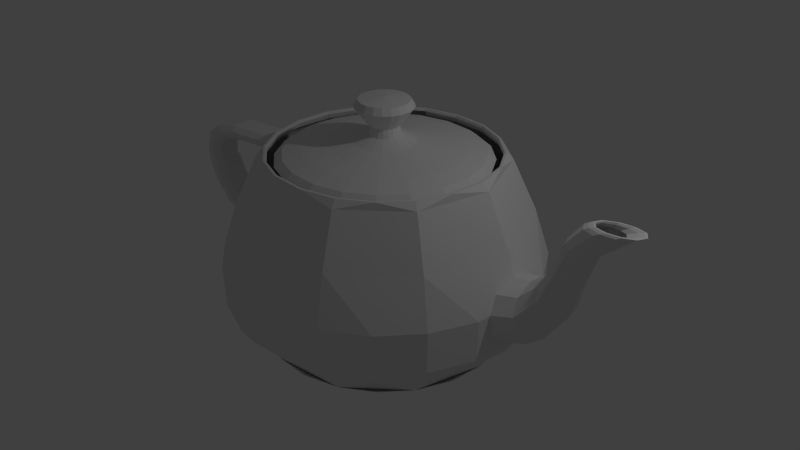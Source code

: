 # Source: pot_low.blend  (saved by Blender 2.76.0; exported with 4.5.12 LTS)
import bpy
from mathutils import Matrix  # noqa: F401  (used for matrix-valued properties, if any)

bpy.ops.wm.read_factory_settings(use_empty=True)
scene = bpy.context.scene
scene.name = 'Scene'

# ---- collections
col_collection_1 = bpy.data.collections.new('Collection 1'); scene.collection.children.link(col_collection_1)

# ---- world
world_world = bpy.data.worlds.new('World'); scene.world = world_world
world_world.color = (0.05088, 0.05088, 0.05088)
world_world.use_sun_shadow = False
world_world.sun_shadow_jitter_overblur = 0.0
world_world.cycles.sampling_method = 'MANUAL'
world_world.cycles.sample_map_resolution = 256

# ---- cameras
cam_camera_001 = bpy.data.cameras.new('Camera.001')
cam_camera_001.clip_end = 100.0
cam_camera_001.lens = 35.0
cam_camera_001.sensor_width = 32.0
cam_camera_001.sensor_height = 18.0
cam_camera_001.display_size = 2.0
cam_camera_001.dof.focus_distance = 0.0
cam_camera_001.dof.aperture_fstop = 128.0
cam_camera_001.dof.aperture_blades = 6
cam_camera = bpy.data.cameras.new('Camera')
cam_camera.clip_end = 100.0
cam_camera.lens = 35.0
cam_camera.sensor_width = 32.0
cam_camera.sensor_height = 18.0
cam_camera.ortho_scale = 7.314
cam_camera.dof.focus_distance = 0.0
cam_camera.dof.aperture_fstop = 128.0

# ---- lights
light_lamp = bpy.data.lights.new('Lamp', 'POINT')
light_lamp.transmission_factor = 0.0
light_lamp.cutoff_distance = 30.0
light_lamp.energy = 100.0
light_lamp.shadow_buffer_clip_start = 1.001
light_lamp.shadow_soft_size = 0.1
light_lamp.shadow_maximum_resolution = 0.006
light_lamp.use_absolute_resolution = True
light_lamp.cycles.use_multiple_importance_sampling = False

# ---- meshes
me_teapot_001 = bpy.data.meshes.new('Teapot.001')
me_teapot_001.from_pydata([(0.4786, -1.425, 2.4), (0.453, -1.348, 2.494), (0.0, -1.42, 2.494), (0.4435, -1.32, 2.494), (0.0, -1.39, 2.494), (0.4404, -1.311, 2.463), (0.0, -1.38, 2.463), (0.4467, -1.33, 2.4), (0.0, -1.4, 2.4), (0.8432, -1.149, 2.494), (0.8257, -1.125, 2.494), (0.8198, -1.117, 2.463), (0.8315, -1.133, 2.4), (1.214, -0.8909, 2.4), (1.149, -0.8432, 2.494), (1.125, -0.8257, 2.494), (1.117, -0.8198, 2.463), (1.133, -0.8315, 2.4), (1.348, -0.453, 2.495), (1.32, -0.4435, 2.495), (1.311, -0.4404, 2.463), (1.33, -0.4467, 2.4), (1.5, 0.0, 2.4), (1.42, 0.0, 2.494), (1.39, 0.0, 2.494), (1.38, 0.0, 2.463), (1.4, 0.0, 2.4), (-1.5, 0.0, 2.4), (-1.348, -0.453, 2.494), (-1.42, 0.0, 2.494), (-1.32, -0.4435, 2.494), (-1.39, 0.0, 2.494), (-1.311, -0.4404, 2.463), (-1.38, 0.0, 2.463), (-1.33, -0.4467, 2.4), (-1.4, 0.0, 2.4), (-1.214, -0.8909, 2.4), (-1.149, -0.8432, 2.494), (-1.125, -0.8257, 2.494), (-1.117, -0.8198, 2.463), (-1.133, -0.8315, 2.4), (-0.8432, -1.149, 2.494), (-0.8257, -1.125, 2.494), (-0.8198, -1.117, 2.463), (-0.8315, -1.133, 2.4), (-0.4786, -1.425, 2.4), (-0.453, -1.348, 2.495), (-0.4435, -1.32, 2.495), (-0.4404, -1.311, 2.463), (-0.4467, -1.33, 2.4), (-0.4786, 1.425, 2.4), (-0.453, 1.348, 2.494), (0.0, 1.42, 2.494), (-0.4435, 1.32, 2.494), (0.0, 1.39, 2.494), (-0.4404, 1.311, 2.463), (0.0, 1.38, 2.463), (-0.4467, 1.33, 2.4), (0.0, 1.4, 2.4), (-0.8432, 1.149, 2.494), (-0.8257, 1.125, 2.494), (-0.8198, 1.117, 2.463), (-0.8315, 1.133, 2.4), (-1.214, 0.8909, 2.4), (-1.149, 0.8432, 2.494), (-1.125, 0.8257, 2.494), (-1.117, 0.8198, 2.463), (-1.133, 0.8315, 2.4), (-1.348, 0.453, 2.495), (-1.32, 0.4435, 2.495), (-1.311, 0.4404, 2.463), (-1.33, 0.4467, 2.4), (1.348, 0.453, 2.494), (1.32, 0.4435, 2.494), (1.311, 0.4404, 2.463), (1.33, 0.4467, 2.4), (1.214, 0.8909, 2.4), (1.149, 0.8432, 2.494), (1.125, 0.8257, 2.494), (1.117, 0.8198, 2.463), (1.133, 0.8315, 2.4), (0.8432, 1.149, 2.494), (0.8257, 1.125, 2.494), (0.8198, 1.117, 2.463), (0.8315, 1.133, 2.4), (0.4786, 1.425, 2.4), (0.453, 1.348, 2.495), (0.4435, 1.32, 2.495), (0.4404, 1.311, 2.463), (0.4467, 1.33, 2.4), (0.6291, -1.873, 1.178), (0.0, -1.972, 1.178), (0.5692, -1.694, 1.775), (1.171, -1.596, 1.178), (1.596, -1.171, 1.178), (1.444, -1.06, 1.775), (1.873, -0.6291, 1.178), (1.972, 0.0, 1.178), (1.784, 0.0, 1.775), (-1.873, -0.6291, 1.178), (-1.972, 0.0, 1.178), (-1.784, 0.0, 1.775), (-1.596, -1.171, 1.178), (-1.444, -1.06, 1.775), (-1.171, -1.596, 1.178), (-0.6291, -1.873, 1.178), (-0.5692, -1.694, 1.775), (-0.6291, 1.873, 1.178), (0.0, 1.972, 1.178), (-0.5692, 1.694, 1.775), (-1.171, 1.596, 1.178), (-1.596, 1.171, 1.178), (-1.444, 1.06, 1.775), (-1.873, 0.6291, 1.178), (1.873, 0.6291, 1.178), (1.596, 1.171, 1.178), (1.444, 1.06, 1.775), (1.171, 1.596, 1.178), (0.6291, 1.873, 1.178), (0.5692, 1.694, 1.775), (0.4952, -1.474, 0.2136), (0.5819, -1.732, 0.4632), (0.6215, -1.85, 0.6564), (0.0, -1.948, 0.6564), (1.157, -1.576, 0.6564), (1.256, -0.9218, 0.2136), (1.476, -1.083, 0.4632), (1.576, -1.157, 0.6564), (1.85, -0.6215, 0.6564), (1.552, 0.0, 0.2136), (1.824, 0.0, 0.4632), (1.948, 0.0, 0.6564), (-1.552, 0.0, 0.2136), (-1.824, 0.0, 0.4632), (-1.85, -0.6215, 0.6564), (-1.948, 0.0, 0.6564), (-1.256, -0.9218, 0.2136), (-1.476, -1.083, 0.4632), (-1.576, -1.157, 0.6564), (-1.157, -1.576, 0.6564), (-0.4952, -1.474, 0.2136), (-0.5819, -1.732, 0.4632), (-0.6215, -1.85, 0.6564), (-0.4952, 1.474, 0.2136), (-0.5819, 1.732, 0.4632), (-0.6215, 1.85, 0.6564), (0.0, 1.948, 0.6564), (-1.157, 1.576, 0.6564), (-1.256, 0.9218, 0.2136), (-1.476, 1.083, 0.4632), (-1.576, 1.157, 0.6564), (-1.85, 0.6215, 0.6564), (1.85, 0.6215, 0.6564), (1.256, 0.9218, 0.2136), (1.476, 1.083, 0.4632), (1.576, 1.157, 0.6564), (1.157, 1.576, 0.6564), (0.4952, 1.474, 0.2136), (0.5819, 1.732, 0.4632), (0.6215, 1.85, 0.6564), (-2.969, -0.144, 1.8), (-2.91, -0.144, 2.008), (-2.734, -0.144, 2.134), (-2.442, -0.144, 2.199), (-1.51, -0.144, 2.227), (-2.894, -0.216, 1.8), (-2.839, -0.216, 1.981), (-2.674, -0.216, 2.091), (-2.4, -0.216, 2.147), (-1.535, -0.216, 2.171), (-2.806, -0.216, 1.8), (-2.754, -0.216, 1.948), (-2.601, -0.216, 2.038), (-2.35, -0.216, 2.085), (-1.565, -0.216, 2.104), (-2.731, -0.144, 1.8), (-2.683, -0.144, 1.921), (-2.54, -0.144, 1.995), (-2.307, -0.144, 2.033), (-1.59, -0.144, 2.048), (-2.731, 0.144, 1.8), (-2.683, 0.144, 1.921), (-2.54, 0.144, 1.995), (-2.307, 0.144, 2.033), (-1.59, 0.144, 2.048), (-2.806, 0.216, 1.8), (-2.754, 0.216, 1.948), (-2.601, 0.216, 2.038), (-2.35, 0.216, 2.085), (-1.565, 0.216, 2.104), (-2.894, 0.216, 1.8), (-2.839, 0.216, 1.981), (-2.674, 0.216, 2.091), (-2.4, 0.216, 2.147), (-1.535, 0.216, 2.171), (-2.969, 0.144, 1.8), (-2.91, 0.144, 2.008), (-2.734, 0.144, 2.134), (-2.442, 0.144, 2.199), (-1.51, 0.144, 2.227), (-1.91, -0.144, 0.6312), (-2.596, -0.144, 1.061), (-2.805, -0.144, 1.298), (-2.928, -0.144, 1.546), (-2.559, -0.216, 1.113), (-2.747, -0.216, 1.34), (-2.858, -0.216, 1.572), (-1.965, -0.216, 0.7944), (-2.278, -0.216, 0.9714), (-2.515, -0.216, 1.175), (-2.679, -0.216, 1.391), (-2.775, -0.216, 1.604), (-1.99, -0.144, 0.8688), (-2.269, -0.144, 1.033), (-2.478, -0.144, 1.227), (-2.622, -0.144, 1.433), (-2.705, -0.144, 1.63), (-1.99, 0.144, 0.8688), (-2.269, 0.144, 1.033), (-2.478, 0.144, 1.227), (-2.622, 0.144, 1.433), (-2.705, 0.144, 1.63), (-1.965, 0.216, 0.7944), (-2.278, 0.216, 0.9714), (-2.515, 0.216, 1.175), (-2.679, 0.216, 1.391), (-2.775, 0.216, 1.604), (-2.559, 0.216, 1.113), (-2.747, 0.216, 1.34), (-2.858, 0.216, 1.572), (-1.91, 0.144, 0.6312), (-2.596, 0.144, 1.061), (-2.805, 0.144, 1.298), (-2.928, 0.144, 1.546), (3.238, -0.12, 2.4), (2.881, -0.1405, 2.1), (2.922, 0.0, 2.09), (3.3, 0.0, 2.4), (2.718, -0.1893, 1.696), (2.751, 0.0, 1.669), (2.579, -0.2475, 1.271), (2.609, 0.0, 1.223), (2.296, -0.2963, 0.9062), (2.318, 0.0, 0.8376), (1.7, -0.3168, 0.6858), (1.7, 0.0, 0.6), (3.089, -0.18, 2.4), (2.784, -0.2107, 2.123), (2.64, -0.2839, 1.76), (2.509, -0.3713, 1.384), (2.245, -0.4445, 1.07), (1.7, -0.4752, 0.8904), (2.911, -0.18, 2.4), (2.667, -0.2107, 2.151), (2.546, -0.2839, 1.836), (2.425, -0.3713, 1.52), (2.184, -0.4445, 1.265), (1.7, -0.4752, 1.135), (2.762, -0.12, 2.4), (2.57, -0.1405, 2.174), (2.467, -0.1893, 1.9), (2.355, -0.2475, 1.634), (2.133, -0.2963, 1.429), (1.7, -0.3168, 1.339), (2.7, 0.0, 2.4), (2.529, 0.0, 2.183), (2.434, 0.0, 1.927), (2.326, 0.0, 1.682), (2.111, 0.0, 1.498), (1.7, 0.0, 1.425), (2.762, 0.12, 2.4), (2.57, 0.1405, 2.174), (2.467, 0.1893, 1.9), (2.355, 0.2475, 1.634), (2.133, 0.2963, 1.429), (1.7, 0.3168, 1.339), (2.911, 0.18, 2.4), (2.667, 0.2107, 2.151), (2.546, 0.2839, 1.836), (2.425, 0.3713, 1.52), (2.184, 0.4445, 1.265), (1.7, 0.4752, 1.135), (3.089, 0.18, 2.4), (2.784, 0.2107, 2.123), (2.64, 0.2839, 1.76), (2.509, 0.3713, 1.384), (2.245, 0.4445, 1.07), (1.7, 0.4752, 0.8904), (3.238, 0.12, 2.4), (2.881, 0.1405, 2.1), (2.718, 0.1893, 1.696), (2.579, 0.2475, 1.271), (2.296, 0.2963, 0.9062), (1.7, 0.3168, 0.6858), (3.158, -0.072, 2.4), (3.277, -0.07699, 2.451), (3.328, 0.0, 2.452), (3.2, 0.0, 2.4), (3.349, -0.0889, 2.473), (3.408, 0.0, 2.476), (3.369, -0.1031, 2.471), (3.434, 0.0, 2.473), (3.333, -0.115, 2.446), (3.4, 0.0, 2.447), (3.059, -0.108, 2.4), (3.155, -0.1155, 2.446), (3.207, -0.1333, 2.468), (3.213, -0.1547, 2.466), (3.174, -0.1725, 2.443), (2.941, -0.108, 2.4), (3.01, -0.1155, 2.442), (3.038, -0.1333, 2.462), (3.028, -0.1547, 2.461), (2.984, -0.1725, 2.44), (2.842, -0.072, 2.4), (2.889, -0.07699, 2.438), (2.896, -0.0889, 2.456), (2.872, -0.1031, 2.456), (2.825, -0.115, 2.437), (2.8, 0.0, 2.4), (2.838, 0.0, 2.436), (2.837, 0.0, 2.454), (2.807, 0.0, 2.454), (2.758, 0.0, 2.436), (2.842, 0.072, 2.4), (2.889, 0.07699, 2.438), (2.896, 0.0889, 2.456), (2.872, 0.1031, 2.456), (2.825, 0.115, 2.437), (2.941, 0.108, 2.4), (3.01, 0.1155, 2.442), (3.038, 0.1333, 2.462), (3.028, 0.1547, 2.461), (2.984, 0.1725, 2.44), (3.059, 0.108, 2.4), (3.155, 0.1155, 2.446), (3.207, 0.1333, 2.468), (3.213, 0.1547, 2.466), (3.174, 0.1725, 2.443), (3.158, 0.072, 2.4), (3.277, 0.07699, 2.451), (3.349, 0.0889, 2.473), (3.369, 0.1031, 2.471), (3.333, 0.115, 2.446), (0.06381, -0.19, 2.7), (0.05725, -0.1702, 2.804), (0.0, -0.1792, 2.804), (0.0, -0.2, 2.7), (0.08751, -0.2599, 2.923), (0.0, -0.2736, 2.923), (0.1147, -0.3405, 3.035), (0.0, -0.3584, 3.035), (0.09881, -0.2934, 3.118), (0.0, -0.3088, 3.118), (0.0, 0.0, 3.15), (0.1188, -0.1619, 2.7), (0.1065, -0.1451, 2.804), (0.1627, -0.2216, 2.923), (0.2132, -0.2903, 3.035), (0.1837, -0.2501, 3.118), (0.1619, -0.1188, 2.7), (0.1451, -0.1065, 2.804), (0.2216, -0.1627, 2.923), (0.2903, -0.2132, 3.035), (0.2501, -0.1837, 3.118), (0.19, -0.06381, 2.7), (0.1702, -0.05725, 2.804), (0.2599, -0.08751, 2.923), (0.3405, -0.1147, 3.035), (0.2934, -0.09881, 3.118), (0.2, 0.0, 2.7), (0.1792, 0.0, 2.804), (0.2736, 0.0, 2.923), (0.3584, 0.0, 3.035), (0.3088, 0.0, 3.118), (-0.19, -0.06381, 2.7), (-0.1702, -0.05725, 2.804), (-0.1792, 0.0, 2.804), (-0.2, 0.0, 2.7), (-0.2599, -0.08751, 2.923), (-0.2736, 0.0, 2.923), (-0.3405, -0.1147, 3.035), (-0.3584, 0.0, 3.035), (-0.2934, -0.09881, 3.118), (-0.3088, 0.0, 3.118), (-0.1619, -0.1188, 2.7), (-0.1451, -0.1065, 2.804), (-0.2216, -0.1627, 2.923), (-0.2903, -0.2132, 3.035), (-0.2501, -0.1837, 3.118), (-0.1188, -0.1619, 2.7), (-0.1065, -0.1451, 2.804), (-0.1627, -0.2216, 2.923), (-0.2132, -0.2903, 3.035), (-0.1837, -0.2501, 3.118), (-0.06381, -0.19, 2.7), (-0.05725, -0.1702, 2.804), (-0.08751, -0.2599, 2.923), (-0.1147, -0.3405, 3.035), (-0.09881, -0.2934, 3.118), (-0.06381, 0.19, 2.7), (-0.05725, 0.1702, 2.804), (0.0, 0.1792, 2.804), (0.0, 0.2, 2.7), (-0.08751, 0.2599, 2.923), (0.0, 0.2736, 2.923), (-0.1147, 0.3405, 3.035), (0.0, 0.3584, 3.035), (-0.09881, 0.2934, 3.118), (0.0, 0.3088, 3.118), (-0.1188, 0.1619, 2.7), (-0.1065, 0.1451, 2.804), (-0.1627, 0.2216, 2.923), (-0.2132, 0.2903, 3.035), (-0.1837, 0.2501, 3.118), (-0.1619, 0.1188, 2.7), (-0.1451, 0.1065, 2.804), (-0.2216, 0.1627, 2.923), (-0.2903, 0.2132, 3.035), (-0.2501, 0.1837, 3.118), (-0.19, 0.06381, 2.7), (-0.1702, 0.05725, 2.804), (-0.2599, 0.08751, 2.923), (-0.3405, 0.1147, 3.035), (-0.2934, 0.09881, 3.118), (0.19, 0.06381, 2.7), (0.1702, 0.05725, 2.804), (0.2599, 0.08751, 2.923), (0.3405, 0.1147, 3.035), (0.2934, 0.09881, 3.118), (0.1619, 0.1188, 2.7), (0.1451, 0.1065, 2.804), (0.2216, 0.1627, 2.923), (0.2903, 0.2132, 3.035), (0.2501, 0.1837, 3.118), (0.1188, 0.1619, 2.7), (0.1065, 0.1451, 2.804), (0.1627, 0.2216, 2.923), (0.2132, 0.2903, 3.035), (0.1837, 0.2501, 3.118), (0.06381, 0.19, 2.7), (0.05725, 0.1702, 2.804), (0.08751, 0.2599, 2.923), (0.1147, 0.3405, 3.035), (0.09881, 0.2934, 3.118), (0.4148, -1.235, 2.4), (0.3844, -1.144, 2.474), (0.0, -1.205, 2.474), (0.0, -1.3, 2.4), (0.3096, -0.9216, 2.527), (0.0, -0.9704, 2.527), (0.2149, -0.6398, 2.573), (0.0, -0.6736, 2.573), (0.1248, -0.3715, 2.626), (0.0, -0.3912, 2.626), (0.7721, -1.052, 2.4), (0.7156, -0.975, 2.474), (0.5763, -0.7853, 2.527), (0.4001, -0.5451, 2.573), (0.2323, -0.3166, 2.626), (1.052, -0.7721, 2.4), (0.975, -0.7156, 2.474), (0.7853, -0.5763, 2.527), (0.5451, -0.4001, 2.573), (0.3166, -0.2323, 2.626), (1.235, -0.4148, 2.4), (1.144, -0.3844, 2.474), (0.9216, -0.3096, 2.527), (0.6398, -0.2149, 2.573), (0.3715, -0.1248, 2.626), (1.3, 0.0, 2.4), (1.205, 0.0, 2.474), (0.9704, 0.0, 2.527), (0.6736, 0.0, 2.573), (0.3912, 0.0, 2.626), (-1.235, -0.4148, 2.4), (-1.144, -0.3844, 2.474), (-1.205, 0.0, 2.474), (-1.3, 0.0, 2.4), (-0.9216, -0.3096, 2.527), (-0.9704, 0.0, 2.527), (-0.6398, -0.2149, 2.573), (-0.6736, 0.0, 2.573), (-0.3715, -0.1248, 2.626), (-0.3912, 0.0, 2.626), (-1.052, -0.7721, 2.4), (-0.975, -0.7156, 2.474), (-0.7853, -0.5763, 2.527), (-0.5451, -0.4001, 2.573), (-0.3166, -0.2323, 2.626), (-0.7721, -1.052, 2.4), (-0.7156, -0.975, 2.474), (-0.5763, -0.7853, 2.527), (-0.4001, -0.5451, 2.573), (-0.2323, -0.3166, 2.626), (-0.4148, -1.235, 2.4), (-0.3844, -1.144, 2.474), (-0.3096, -0.9216, 2.527), (-0.2149, -0.6398, 2.573), (-0.1248, -0.3715, 2.626), (-0.4148, 1.235, 2.4), (-0.3844, 1.144, 2.474), (0.0, 1.205, 2.474), (0.0, 1.3, 2.4), (-0.3096, 0.9216, 2.527), (0.0, 0.9704, 2.527), (-0.2149, 0.6398, 2.573), (0.0, 0.6736, 2.573), (-0.1248, 0.3715, 2.626), (0.0, 0.3912, 2.626), (-0.7721, 1.052, 2.4), (-0.7156, 0.975, 2.474), (-0.5763, 0.7853, 2.527), (-0.4001, 0.5451, 2.573), (-0.2323, 0.3166, 2.626), (-1.052, 0.7721, 2.4), (-0.975, 0.7156, 2.474), (-0.7853, 0.5763, 2.527), (-0.5451, 0.4001, 2.573), (-0.3166, 0.2323, 2.626), (-1.235, 0.4148, 2.4), (-1.144, 0.3844, 2.474), (-0.9216, 0.3096, 2.527), (-0.6398, 0.2149, 2.573), (-0.3715, 0.1248, 2.626), (1.235, 0.4148, 2.4), (1.144, 0.3844, 2.474), (0.9216, 0.3096, 2.527), (0.6398, 0.2149, 2.573), (0.3715, 0.1248, 2.626), (1.052, 0.7721, 2.4), (0.975, 0.7156, 2.474), (0.7853, 0.5763, 2.527), (0.5451, 0.4001, 2.573), (0.3166, 0.2323, 2.626), (0.7721, 1.052, 2.4), (0.7156, 0.975, 2.474), (0.5763, 0.7853, 2.527), (0.4001, 0.5451, 2.573), (0.2323, 0.3166, 2.626), (0.4148, 1.235, 2.4), (0.3844, 1.144, 2.474), (0.3096, 0.9216, 2.527), (0.2149, 0.6398, 2.573), (0.1248, 0.3715, 2.626), (0.4724, 1.406, 0.1056), (0.441, 1.313, 0.0648), (0.3649, 1.086, 0.0312), (0.2243, 0.6679, 0.0084), (0.0, 0.0, 0.0), (0.7799, 1.067, 0.0648), (1.198, 0.8795, 0.1056), (1.119, 0.821, 0.0648), (0.9255, 0.6792, 0.0312), (0.5691, 0.4176, 0.0084), (1.406, 0.4724, 0.1056), (1.313, 0.441, 0.0648), (1.086, 0.3649, 0.0312), (0.6679, 0.2243, 0.0084), (1.481, 0.0, 0.1056), (1.382, 0.0, 0.0648), (1.144, 0.0, 0.0312), (0.7032, 0.0, 0.0084), (-1.406, 0.4724, 0.1056), (-1.481, 0.0, 0.1056), (-1.313, 0.441, 0.0648), (-1.382, 0.0, 0.0648), (-1.086, 0.3649, 0.0312), (-1.144, 0.0, 0.0312), (-0.6679, 0.2243, 0.0084), (-0.7032, 0.0, 0.0084), (-1.198, 0.8795, 0.1056), (-1.119, 0.821, 0.0648), (-0.9255, 0.6792, 0.0312), (-0.5691, 0.4176, 0.0084), (-0.2243, 0.6679, 0.0084), (-0.5691, 0.4176, 0.0084), (-0.4724, 1.406, 0.1056), (-0.441, 1.313, 0.0648), (-0.3649, 1.086, 0.0312), (-0.2243, 0.6679, 0.0084), (-0.4724, -1.406, 0.1056), (0.0, -1.481, 0.1056), (-0.441, -1.313, 0.0648), (0.0, -1.382, 0.0648), (-0.3649, -1.086, 0.0312), (0.0, -1.144, 0.0312), (-0.2243, -0.6679, 0.0084), (0.0, -0.7032, 0.0084), (-0.8795, -1.198, 0.1056), (-0.821, -1.119, 0.0648), (-0.6792, -0.9255, 0.0312), (-0.4176, -0.5691, 0.0084), (-1.198, -0.8795, 0.1056), (-1.119, -0.821, 0.0648), (-0.9255, -0.6792, 0.0312), (-0.5691, -0.4176, 0.0084), (-1.406, -0.4724, 0.1056), (-1.313, -0.441, 0.0648), (-1.086, -0.3649, 0.0312), (-0.6679, -0.2243, 0.0084), (1.406, -0.4724, 0.1056), (1.313, -0.441, 0.0648), (1.086, -0.3649, 0.0312), (0.6679, -0.2243, 0.0084), (1.198, -0.8795, 0.1056), (1.119, -0.821, 0.0648), (0.9255, -0.6792, 0.0312), (0.5691, -0.4176, 0.0084), (0.8795, -1.198, 0.1056), (0.821, -1.119, 0.0648), (0.6792, -0.9255, 0.0312), (0.4176, -0.5691, 0.0084), (0.4724, -1.406, 0.1056), (0.441, -1.313, 0.0648), (0.3649, -1.086, 0.0312), (0.2243, -0.6679, 0.0084)], [(57, 62), (62, 67)], [(1, 3, 4, 2), (3, 5, 6, 4), (5, 7, 8, 6), (9, 10, 3, 1), (10, 11, 5, 3), (11, 12, 7, 5), (14, 15, 10, 9), (15, 16, 11, 10), (16, 17, 12, 11), (18, 19, 15, 14), (19, 20, 16, 15), (20, 21, 17, 16), (23, 24, 19, 18), (24, 25, 20, 19), (25, 26, 21, 20), (28, 30, 31, 29), (30, 32, 33, 31), (32, 34, 35, 33), (37, 38, 30, 28), (38, 39, 32, 30), (39, 40, 34, 32), (41, 42, 38, 37), (42, 43, 39, 38), (43, 44, 40, 39), (46, 47, 42, 41), (47, 48, 43, 42), (48, 49, 44, 43), (2, 4, 47, 46), (4, 6, 48, 47), (6, 8, 49, 48), (51, 53, 54, 52), (53, 55, 56, 54), (55, 57, 58, 56), (59, 60, 53, 51), (60, 61, 55, 53), (64, 65, 60, 59), (65, 66, 61, 60), (68, 69, 65, 64), (69, 70, 66, 65), (70, 71, 67, 66), (29, 31, 69, 68), (31, 33, 70, 69), (33, 35, 71, 70), (72, 73, 24, 23), (73, 74, 25, 24), (74, 75, 26, 25), (77, 78, 73, 72), (78, 79, 74, 73), (79, 80, 75, 74), (81, 82, 78, 77), (82, 83, 79, 78), (83, 84, 80, 79), (86, 87, 82, 81), (87, 88, 83, 82), (88, 89, 84, 83), (52, 54, 87, 86), (54, 56, 88, 87), (56, 58, 89, 88), (97, 96, 128, 131), (113, 151, 135, 100), (96, 95, 94), (103, 36, 27, 101), (103, 101, 99), (102, 103, 99), (100, 99, 101), (45, 106, 92, 0), (92, 106, 91), (91, 90, 92), (105, 91, 106), (91, 123, 122, 90), (128, 96, 94, 127), (111, 150, 151, 113), (135, 134, 99, 100), (126, 125, 129, 130), (142, 123, 91, 105), (111, 110, 147, 150), (147, 110, 107, 145), (551, 545, 157, 153), (146, 145, 107, 108), (106, 45, 36, 103), (103, 104, 106), (104, 102, 138, 139), (142, 105, 104, 139), (155, 154, 156), (110, 111, 112), (107, 110, 109), (119, 117, 118), (159, 146, 108, 118), (154, 158, 156), (76, 116, 119, 85), (117, 119, 116), (115, 117, 116), (117, 115, 155, 156), (159, 118, 117, 156), (165, 166, 161, 160), (166, 167, 162, 161), (167, 168, 163, 162), (170, 171, 166, 165), (171, 172, 167, 166), (172, 173, 168, 167), (174, 169, 168, 173), (168, 169, 164, 163), (175, 176, 171, 170), (176, 177, 172, 171), (177, 178, 173, 172), (185, 186, 181, 180), (186, 187, 182, 181), (187, 188, 183, 182), (190, 191, 186, 185), (191, 192, 187, 186), (192, 193, 188, 187), (198, 199, 194, 193), (195, 196, 191, 190), (196, 197, 192, 191), (197, 198, 193, 192), (194, 189, 188, 193), (188, 189, 184, 183), (231, 201, 202, 232), (230, 200, 201, 231), (203, 233, 232, 202), (204, 201, 208), (209, 204, 208), (204, 205, 202, 201), (205, 206, 203, 202), (206, 165, 160, 203), (200, 208, 201), (200, 207, 208), (209, 210, 205, 204), (210, 211, 206, 205), (211, 170, 165, 206), (212, 213, 208, 207), (213, 214, 209, 208), (214, 215, 210, 209), (215, 216, 211, 210), (216, 175, 170, 211), (222, 223, 218, 217), (223, 224, 219, 218), (224, 225, 220, 219), (225, 226, 221, 220), (226, 185, 180, 221), (230, 231, 223), (227, 223, 231), (227, 228, 225, 224), (228, 229, 226, 225), (229, 190, 185, 226), (224, 223, 227), (222, 230, 223), (231, 232, 228, 227), (232, 233, 229, 228), (233, 195, 190, 229), (233, 203, 160, 195), (195, 160, 161, 196), (162, 197, 196, 161), (163, 198, 197, 162), (199, 198, 163, 164), (234, 235, 236, 237), (235, 238, 239, 236), (238, 240, 241, 239), (240, 242, 243, 241), (242, 244, 245, 243), (246, 247, 235, 234), (247, 248, 238, 235), (248, 249, 240, 238), (249, 250, 242, 240), (250, 251, 244, 242), (252, 253, 247, 246), (253, 254, 248, 247), (254, 255, 249, 248), (255, 256, 250, 249), (256, 257, 251, 250), (258, 259, 253, 252), (259, 260, 254, 253), (260, 261, 255, 254), (261, 262, 256, 255), (262, 263, 257, 256), (264, 265, 259, 258), (265, 266, 260, 259), (266, 267, 261, 260), (267, 268, 262, 261), (268, 269, 263, 262), (270, 271, 265, 264), (271, 272, 266, 265), (272, 273, 267, 266), (273, 274, 268, 267), (274, 275, 269, 268), (276, 277, 271, 270), (277, 278, 272, 271), (278, 279, 273, 272), (279, 280, 274, 273), (280, 281, 275, 274), (282, 283, 277, 276), (283, 284, 278, 277), (284, 285, 279, 278), (285, 286, 280, 279), (286, 287, 281, 280), (288, 289, 283, 282), (289, 290, 284, 283), (290, 291, 285, 284), (291, 292, 286, 285), (292, 293, 287, 286), (237, 236, 289, 288), (236, 239, 290, 289), (239, 241, 291, 290), (241, 243, 292, 291), (243, 245, 293, 292), (294, 295, 296, 297), (295, 298, 299, 296), (298, 300, 301, 299), (300, 302, 303, 301), (302, 234, 237, 303), (304, 305, 295, 294), (305, 306, 298, 295), (306, 307, 300, 298), (307, 308, 302, 300), (308, 246, 234, 302), (309, 310, 305, 304), (310, 311, 306, 305), (311, 312, 307, 306), (312, 313, 308, 307), (313, 252, 246, 308), (314, 315, 310, 309), (315, 316, 311, 310), (316, 317, 312, 311), (317, 318, 313, 312), (318, 258, 252, 313), (319, 320, 315, 314), (320, 321, 316, 315), (321, 322, 317, 316), (322, 323, 318, 317), (323, 264, 258, 318), (324, 325, 320, 319), (325, 326, 321, 320), (326, 327, 322, 321), (327, 328, 323, 322), (328, 270, 264, 323), (329, 330, 325, 324), (330, 331, 326, 325), (331, 332, 327, 326), (332, 333, 328, 327), (333, 276, 270, 328), (334, 335, 330, 329), (335, 336, 331, 330), (336, 337, 332, 331), (337, 338, 333, 332), (338, 282, 276, 333), (339, 340, 335, 334), (340, 341, 336, 335), (341, 342, 337, 336), (342, 343, 338, 337), (343, 288, 282, 338), (297, 296, 340, 339), (296, 299, 341, 340), (299, 301, 342, 341), (301, 303, 343, 342), (303, 237, 288, 343), (344, 345, 346, 347), (345, 348, 349, 346), (348, 350, 351, 349), (350, 352, 353, 351), (352, 354, 353), (355, 356, 345, 344), (356, 357, 348, 345), (357, 358, 350, 348), (358, 359, 352, 350), (359, 354, 352), (360, 361, 356, 355), (361, 362, 357, 356), (362, 363, 358, 357), (363, 364, 359, 358), (364, 354, 359), (365, 366, 361, 360), (366, 367, 362, 361), (367, 368, 363, 362), (368, 369, 364, 363), (369, 354, 364), (370, 371, 366, 365), (371, 372, 367, 366), (372, 373, 368, 367), (373, 374, 369, 368), (374, 354, 369), (375, 376, 377, 378), (376, 379, 380, 377), (379, 381, 382, 380), (381, 383, 384, 382), (383, 354, 384), (385, 386, 376, 375), (386, 387, 379, 376), (387, 388, 381, 379), (388, 389, 383, 381), (389, 354, 383), (390, 391, 386, 385), (391, 392, 387, 386), (392, 393, 388, 387), (393, 394, 389, 388), (394, 354, 389), (395, 396, 391, 390), (396, 397, 392, 391), (397, 398, 393, 392), (398, 399, 394, 393), (399, 354, 394), (347, 346, 396, 395), (346, 349, 397, 396), (349, 351, 398, 397), (351, 353, 399, 398), (353, 354, 399), (400, 401, 402, 403), (401, 404, 405, 402), (404, 406, 407, 405), (406, 408, 409, 407), (408, 354, 409), (410, 411, 401, 400), (411, 412, 404, 401), (412, 413, 406, 404), (413, 414, 408, 406), (414, 354, 408), (415, 416, 411, 410), (416, 417, 412, 411), (417, 418, 413, 412), (418, 419, 414, 413), (419, 354, 414), (420, 421, 416, 415), (421, 422, 417, 416), (422, 423, 418, 417), (423, 424, 419, 418), (424, 354, 419), (378, 377, 421, 420), (377, 380, 422, 421), (380, 382, 423, 422), (382, 384, 424, 423), (384, 354, 424), (425, 426, 371, 370), (426, 427, 372, 371), (427, 428, 373, 372), (428, 429, 374, 373), (429, 354, 374), (430, 431, 426, 425), (431, 432, 427, 426), (432, 433, 428, 427), (433, 434, 429, 428), (434, 354, 429), (435, 436, 431, 430), (436, 437, 432, 431), (437, 438, 433, 432), (438, 439, 434, 433), (439, 354, 434), (440, 441, 436, 435), (441, 442, 437, 436), (442, 443, 438, 437), (443, 444, 439, 438), (444, 354, 439), (403, 402, 441, 440), (402, 405, 442, 441), (405, 407, 443, 442), (407, 409, 444, 443), (409, 354, 444), (445, 446, 447, 448), (446, 449, 450, 447), (449, 451, 452, 450), (451, 453, 454, 452), (453, 344, 347, 454), (455, 456, 446, 445), (456, 457, 449, 446), (457, 458, 451, 449), (458, 459, 453, 451), (459, 355, 344, 453), (460, 461, 456, 455), (461, 462, 457, 456), (462, 463, 458, 457), (463, 464, 459, 458), (464, 360, 355, 459), (465, 466, 461, 460), (466, 467, 462, 461), (467, 468, 463, 462), (468, 469, 464, 463), (469, 365, 360, 464), (470, 471, 466, 465), (471, 472, 467, 466), (472, 473, 468, 467), (473, 474, 469, 468), (474, 370, 365, 469), (475, 476, 477, 478), (476, 479, 480, 477), (479, 481, 482, 480), (481, 483, 484, 482), (483, 375, 378, 484), (485, 486, 476, 475), (486, 487, 479, 476), (487, 488, 481, 479), (488, 489, 483, 481), (489, 385, 375, 483), (490, 491, 486, 485), (491, 492, 487, 486), (492, 493, 488, 487), (493, 494, 489, 488), (494, 390, 385, 489), (495, 496, 491, 490), (496, 497, 492, 491), (497, 498, 493, 492), (498, 499, 494, 493), (499, 395, 390, 494), (448, 447, 496, 495), (447, 450, 497, 496), (450, 452, 498, 497), (452, 454, 499, 498), (454, 347, 395, 499), (500, 501, 502, 503), (501, 504, 505, 502), (504, 506, 507, 505), (506, 508, 509, 507), (508, 400, 403, 509), (510, 511, 501, 500), (511, 512, 504, 501), (512, 513, 506, 504), (513, 514, 508, 506), (514, 410, 400, 508), (515, 516, 511, 510), (516, 517, 512, 511), (517, 518, 513, 512), (518, 519, 514, 513), (519, 415, 410, 514), (520, 521, 516, 515), (521, 522, 517, 516), (522, 523, 518, 517), (523, 524, 519, 518), (524, 420, 415, 519), (478, 477, 521, 520), (477, 480, 522, 521), (480, 482, 523, 522), (482, 484, 524, 523), (484, 378, 420, 524), (525, 526, 471, 470), (526, 527, 472, 471), (527, 528, 473, 472), (528, 529, 474, 473), (529, 425, 370, 474), (530, 531, 526, 525), (531, 532, 527, 526), (532, 533, 528, 527), (533, 534, 529, 528), (534, 430, 425, 529), (535, 536, 531, 530), (536, 537, 532, 531), (537, 538, 533, 532), (538, 539, 534, 533), (539, 435, 430, 534), (540, 541, 536, 535), (541, 542, 537, 536), (542, 543, 538, 537), (543, 544, 539, 538), (544, 440, 435, 539), (503, 502, 541, 540), (502, 505, 542, 541), (505, 507, 543, 542), (507, 509, 544, 543), (509, 403, 440, 544), (579, 547, 548, 575), (158, 144, 146), (546, 578, 577, 545), (50, 109, 112, 63), (546, 545, 551, 552, 550), (552, 553, 547, 546), (548, 547, 553, 554), (109, 110, 112), (549, 548, 554), (555, 556, 552, 551), (556, 557, 553, 552), (557, 558, 554, 553), (558, 549, 554), (559, 560, 556, 555), (560, 561, 557, 556), (561, 562, 558, 557), (562, 549, 558), (104, 105, 106), (563, 565, 566, 564), (565, 567, 568, 566), (567, 569, 570, 568), (569, 549, 570), (102, 104, 103), (571, 572, 565, 563), (572, 573, 567, 565), (573, 576, 569, 567), (574, 549, 569), (153, 157, 158, 154), (147, 149, 150), (143, 577, 571, 148), (579, 573, 572, 578), (574, 580, 549), (159, 156, 158), (145, 144, 147), (143, 148, 149, 144), (572, 571, 577, 578), (579, 580, 576, 573), (549, 580, 548), (579, 578, 546, 547), (125, 605, 559, 129), (581, 583, 584, 582), (583, 585, 586, 584), (585, 587, 588, 586), (587, 549, 588), (101, 27, 63, 112), (589, 590, 583, 581), (590, 591, 585, 583), (591, 592, 587, 585), (592, 549, 587), (101, 112, 113), (593, 594, 590, 589), (594, 595, 591, 590), (595, 596, 592, 591), (596, 549, 592), (581, 613, 120, 140), (597, 598, 594, 593), (598, 599, 595, 594), (599, 600, 596, 595), (600, 549, 596), (140, 120, 121, 141), (564, 566, 598, 597), (566, 568, 599, 598), (568, 570, 600, 599), (570, 549, 600), (123, 142, 141), (601, 602, 560, 559), (602, 603, 561, 560), (603, 604, 562, 561), (604, 549, 562), (122, 123, 121), (605, 606, 602, 601), (606, 607, 603, 602), (607, 608, 604, 603), (608, 549, 604), (100, 101, 113), (609, 610, 606, 605), (610, 611, 607, 606), (611, 612, 608, 607), (612, 549, 608), (112, 111, 113), (613, 614, 610, 609), (614, 615, 611, 610), (615, 616, 612, 611), (616, 549, 612), (141, 121, 123), (582, 584, 614, 613), (584, 586, 615, 614), (586, 588, 616, 615), (588, 549, 616), (107, 109, 108), (119, 118, 108), (109, 119, 108), (85, 119, 109, 50), (157, 545, 577, 143), (147, 144, 149), (159, 158, 146), (144, 145, 146), (157, 143, 144, 158), (92, 95, 13, 0), (95, 92, 93), (93, 94, 95), (93, 92, 90), (115, 116, 114), (98, 97, 114), (114, 116, 98), (116, 76, 22, 98), (131, 130, 152), (155, 152, 154), (152, 130, 154), (154, 130, 129, 153), (153, 129, 559, 551), (120, 613, 605, 125), (121, 120, 125, 126), (122, 121, 124), (127, 124, 126), (121, 126, 124), (142, 139, 141), (138, 137, 139), (139, 137, 141), (140, 141, 137, 136), (581, 140, 136, 593), (149, 133, 151), (150, 149, 151), (135, 151, 133), (149, 148, 132, 133), (148, 571, 564, 132), (94, 93, 124, 127), (93, 90, 122, 124), (115, 114, 152, 155), (114, 97, 131, 152), (102, 99, 134, 138), (97, 98, 96), (95, 96, 98), (95, 98, 22, 13), (131, 128, 130), (127, 126, 128), (126, 130, 128), (136, 132, 564, 593), (137, 133, 132, 136), (138, 134, 137), (133, 137, 134), (135, 133, 134), (183, 184, 179, 178), (183, 178, 177, 182), (182, 177, 176, 181), (181, 176, 175, 180), (216, 221, 180, 175), (221, 216, 215, 220), (220, 215, 214, 219), (214, 213, 218, 219), (213, 212, 217, 218), (173, 178, 179, 174), (59, 51, 50), (50, 63, 59), (59, 63, 64), (52, 50, 51), (50, 52, 85), (85, 52, 86), (81, 85, 86), (81, 76, 85), (81, 77, 76), (77, 72, 76), (76, 72, 22), (72, 23, 22), (23, 18, 22), (22, 18, 13), (18, 14, 13), (13, 9, 0), (9, 13, 14), (9, 1, 0), (2, 0, 1), (0, 2, 45), (2, 46, 45), (46, 41, 45), (45, 41, 36), (41, 37, 36), (37, 28, 36), (29, 27, 28), (36, 28, 27), (68, 63, 27), (29, 68, 27), (68, 64, 63)])
me_teapot_001.use_remesh_preserve_volume = False
me_teapot_001.use_remesh_preserve_attributes = False
me_teapot_001.use_mirror_vertex_groups = False
me_teapot_001.update()

# ---- objects
ob_camera_001 = bpy.data.objects.new('Camera.001', cam_camera_001)
ob_lamp = bpy.data.objects.new('Lamp', light_lamp)
ob_camera = bpy.data.objects.new('Camera', cam_camera)
ob_teapot_low = bpy.data.objects.new('Teapot Low', me_teapot_001)

# ---- transforms, parenting, visibility, modifiers, constraints
ob_camera_001.location = (0.0, 0.0, 100.0)
ob_camera_001.lineart.crease_threshold = 0.0
ob_lamp.location = (4.076, 1.005, 5.904)
ob_lamp.rotation_euler = (0.6503, 0.05522, 1.866)
ob_lamp.lock_rotations_4d = False
ob_lamp.empty_display_type = 'ARROWS'
ob_lamp.color = (0.0, 0.0, 0.0, 0.0)
ob_lamp.lineart.crease_threshold = 0.0
ob_camera.location = (-60.97, -44.64, 97.71)
ob_camera.rotation_euler = (1.059, 0.002429, -0.8849)
ob_camera.scale = (1.0, 1.0, 1.0)
ob_camera.lock_rotations_4d = False
ob_camera.empty_display_type = 'ARROWS'
ob_camera.color = (0.0, 0.0, 0.0, 0.0)
ob_camera.display_type = 'WIRE'
ob_camera.lineart.crease_threshold = 0.0
ob_teapot_low.location = (0.0, 0.0, 0.0)
ob_teapot_low.lineart.crease_threshold = 0.0

# ---- collection membership
col_collection_1.objects.link(ob_camera_001)
col_collection_1.objects.link(ob_lamp)
col_collection_1.objects.link(ob_camera)
col_collection_1.objects.link(ob_teapot_low)

# ---- scene / render settings (as saved in the file)
scene.frame_start = 1; scene.frame_end = 250; scene.frame_set(1)
scene.render.engine = 'BLENDER_EEVEE_NEXT'
scene.render.resolution_percentage = 50
scene.render.dither_intensity = 0.0
scene.cycles.use_denoising = False
scene.cycles.samples = 10
scene.cycles.sampling_pattern = 'TABULATED_SOBOL'
scene.cycles.light_sampling_threshold = 0.0
scene.cycles.use_adaptive_sampling = False
scene.cycles.use_light_tree = False
scene.cycles.blur_glossy = 0.0
scene.cycles.pixel_filter_type = 'GAUSSIAN'
scene.cycles.sample_clamp_indirect = 0.0
scene.view_settings.view_transform = 'Standard'
bpy.context.view_layer.update()

# ---- added for rendering (the .blend has no active camera): camera
cam_auto = bpy.data.cameras.new('AutoCamera')
cam_auto.lens = 50.0
cam_auto.sensor_width = 36.0
cam_auto.clip_end = 1000.0
ob_auto_camera = bpy.data.objects.new('AutoCamera', cam_auto)
scene.collection.objects.link(ob_auto_camera)
ob_auto_camera.location = (7.77607, -9.05217, 7.60978)
ob_auto_camera.rotation_euler = (1.09748, -7.21219e-08, 0.694738)
scene.camera = ob_auto_camera
bpy.context.view_layer.update()
